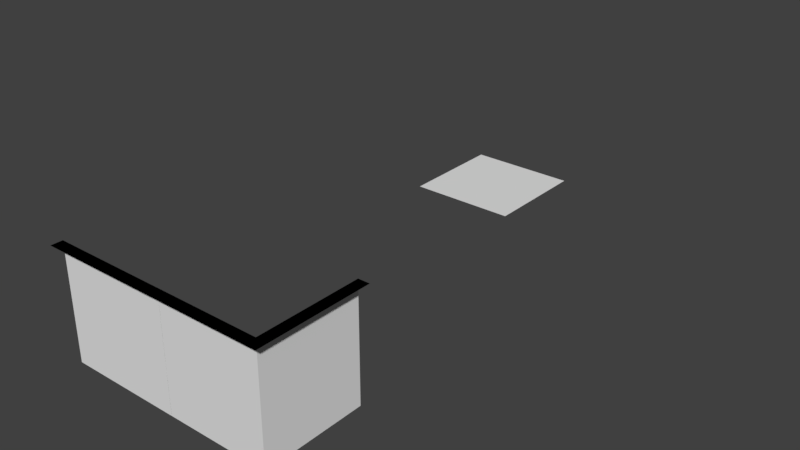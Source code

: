 # Source: Tiles_Dungeon_A.blend  (saved by Blender 2.79.0; exported with 4.5.12 LTS)
import bpy
from mathutils import Matrix  # noqa: F401  (used for matrix-valued properties, if any)

bpy.ops.wm.read_factory_settings(use_empty=True)
scene = bpy.context.scene
scene.name = 'Scene'

# ---- collections
col_collection_1 = bpy.data.collections.new('Collection 1'); scene.collection.children.link(col_collection_1)

# ---- materials (node trees are filled in below, after node groups)
mat_env_stone_floor_a_m = bpy.data.materials.new('Env_Stone_Floor_A_M')
mat_env_stone_floor_a_m.alpha_threshold = 0.0
mat_env_stone_floor_a_m.use_transparent_shadow = False
mat_env_stone_floor_a_m.roughness = 0.5
mat_env_stone_floor_a_m.line_color = (0.0, 0.0, 0.0, 1.0)
mat_black_m = bpy.data.materials.new('Black_M')
mat_black_m.alpha_threshold = 0.0
mat_black_m.use_transparent_shadow = False
mat_black_m.diffuse_color = (0.0, 0.0, 0.0, 1.0)
mat_black_m.roughness = 0.5

# ---- material node trees

# ---- world
world_world = bpy.data.worlds.new('World'); scene.world = world_world
world_world.color = (0.05088, 0.05088, 0.05088)
world_world.use_sun_shadow = False
world_world.sun_shadow_jitter_overblur = 0.0
world_world.cycles.sampling_method = 'MANUAL'

# ---- meshes
me_cube_001 = bpy.data.meshes.new('Cube.001')
me_cube_001.from_pydata([(-1.0, 0.8, 0.0), (1.0, 0.8, 0.0), (1.0, 0.8, 2.0), (-1.0, 0.8, 2.0), (1.0, 1.0, 2.0), (-1.0, 1.0, 2.0)], [], [(0, 1, 2, 3), (5, 3, 2, 4)])
me_cube_001.polygons.foreach_set('material_index', [0, 1])
_uv = me_cube_001.uv_layers.new(name='UVMap')
_uv.uv.foreach_set('vector', [0.9999, 0.9999, 9.998e-05, 0.9999, 9.998e-05, 0.0001, 0.9999, 9.998e-05, 0.9999, 0.9999, 0.8999, 0.9999, 0.8999, 0.0001, 0.9999, 9.998e-05])
me_cube_001.materials.append(mat_env_stone_floor_a_m)
me_cube_001.materials.append(mat_black_m)
me_cube_001.use_remesh_preserve_volume = False
me_cube_001.use_remesh_preserve_attributes = False
me_cube_001.use_mirror_vertex_groups = False
me_cube_001.update()
me_cube = bpy.data.meshes.new('Cube')
me_cube.from_pydata([(-1.0, -1.0, 0.0), (-1.0, 1.0, 0.0), (1.0, 1.0, 0.0), (1.0, -1.0, 0.0)], [], [(0, 3, 2, 1)])
_uv = me_cube.uv_layers.new(name='UVMap')
_uv.uv.foreach_set('vector', [0.9999, 0.9999, 0.0001002, 0.9999, 9.998e-05, 0.0001003, 0.9999, 9.998e-05])
me_cube.materials.append(mat_env_stone_floor_a_m)
me_cube.use_remesh_preserve_volume = False
me_cube.use_remesh_preserve_attributes = False
me_cube.use_mirror_vertex_groups = False
me_cube.update()
me_cube_002 = bpy.data.meshes.new('Cube.002')
me_cube_002.from_pydata([(1.0, 0.8, 0.0), (1.0, 0.8, 2.0), (1.0, 1.0, 2.0), (-0.8, -1.0, 1.192e-07), (-0.8, -1.0, 2.0), (-1.0, 1.0, 2.0), (-1.0, -1.0, 2.0), (-0.8, 0.8, 1.192e-07), (-0.8, 0.8, 2.0)], [], [(7, 0, 1, 8), (5, 8, 1, 2), (3, 7, 8, 4), (6, 4, 8, 5)])
me_cube_002.polygons.foreach_set('material_index', [0, 1, 0, 1])
_uv = me_cube_002.uv_layers.new(name='UVMap')
_uv.uv.foreach_set('vector', [9.485e-05, 9.497e-05, 0.8999, 9.485e-05, 0.8999, 0.9999, 9.509e-05, 0.9999, 0.9999, 0.9999, 0.8999, 0.9999, 0.8999, 0.0001, 0.9999, 9.998e-05, 9.485e-05, 9.485e-05, 0.8999, 9.488e-05, 0.8999, 0.9999, 9.485e-05, 0.9999, 0.9999, 0.9999, 0.8999, 0.9999, 0.8999, 0.5, 0.9999, 9.998e-05])
me_cube_002.materials.append(mat_env_stone_floor_a_m)
me_cube_002.materials.append(mat_black_m)
me_cube_002.use_remesh_preserve_volume = False
me_cube_002.use_remesh_preserve_attributes = False
me_cube_002.use_mirror_vertex_groups = False
me_cube_002.update()

# ---- objects
ob_wall_stone_blue = bpy.data.objects.new('Wall_Stone_Blue', me_cube_001)
ob_floor_stone_blue = bpy.data.objects.new('Floor_Stone_Blue', me_cube)
ob_wall_corner_stone_blue = bpy.data.objects.new('Wall_Corner_Stone_Blue', me_cube_002)

# ---- transforms, parenting, visibility, modifiers, constraints
ob_wall_stone_blue.location = (0.0, -4.0, 0.0)
ob_wall_stone_blue.delta_rotation_euler = (0.0, -0.0, -3.142)
ob_wall_stone_blue.lock_rotations_4d = False
ob_wall_stone_blue.empty_display_type = 'ARROWS'
ob_wall_stone_blue.lineart.crease_threshold = 0.0
ob_floor_stone_blue.location = (0.0, 4.0, 0.0)
ob_floor_stone_blue.lock_rotations_4d = False
ob_floor_stone_blue.empty_display_type = 'ARROWS'
ob_floor_stone_blue.lineart.crease_threshold = 0.0
ob_wall_corner_stone_blue.location = (2.0, -4.0, 0.0)
ob_wall_corner_stone_blue.delta_rotation_euler = (0.0, -0.0, -3.142)
ob_wall_corner_stone_blue.lock_rotations_4d = False
ob_wall_corner_stone_blue.empty_display_type = 'ARROWS'
ob_wall_corner_stone_blue.lineart.crease_threshold = 0.0

# ---- collection membership
col_collection_1.objects.link(ob_wall_stone_blue)
col_collection_1.objects.link(ob_floor_stone_blue)
col_collection_1.objects.link(ob_wall_corner_stone_blue)

# ---- scene / render settings (as saved in the file)
scene.frame_start = 1; scene.frame_end = 250; scene.frame_set(1)
scene.render.engine = 'BLENDER_EEVEE_NEXT'
scene.render.resolution_percentage = 50
scene.render.dither_intensity = 0.0
scene.cycles.use_denoising = False
scene.cycles.samples = 128
scene.cycles.sampling_pattern = 'TABULATED_SOBOL'
scene.cycles.use_adaptive_sampling = False
scene.cycles.use_light_tree = False
scene.cycles.blur_glossy = 0.0
scene.cycles.sample_clamp_indirect = 0.0
scene.view_settings.view_transform = 'Standard'
bpy.context.view_layer.update()

# ---- added for rendering (the .blend has no active camera and no usable light): camera, sun
cam_auto = bpy.data.cameras.new('AutoCamera')
cam_auto.lens = 50.0
cam_auto.sensor_width = 36.0
cam_auto.clip_end = 1000.0
ob_auto_camera = bpy.data.objects.new('AutoCamera', cam_auto)
scene.collection.objects.link(ob_auto_camera)
ob_auto_camera.location = (11.1354, -12.1625, 9.1083)
ob_auto_camera.rotation_euler = (1.09748, -7.21219e-08, 0.694738)
scene.camera = ob_auto_camera
light_auto_sun = bpy.data.lights.new('AutoSun', 'SUN')
light_auto_sun.energy = 3.0
light_auto_sun.angle = 0.0523599
ob_auto_sun = bpy.data.objects.new('AutoSun', light_auto_sun)
scene.collection.objects.link(ob_auto_sun)
ob_auto_sun.rotation_euler = (0.872665, 0.174533, 0.523599)
bpy.context.view_layer.update()
